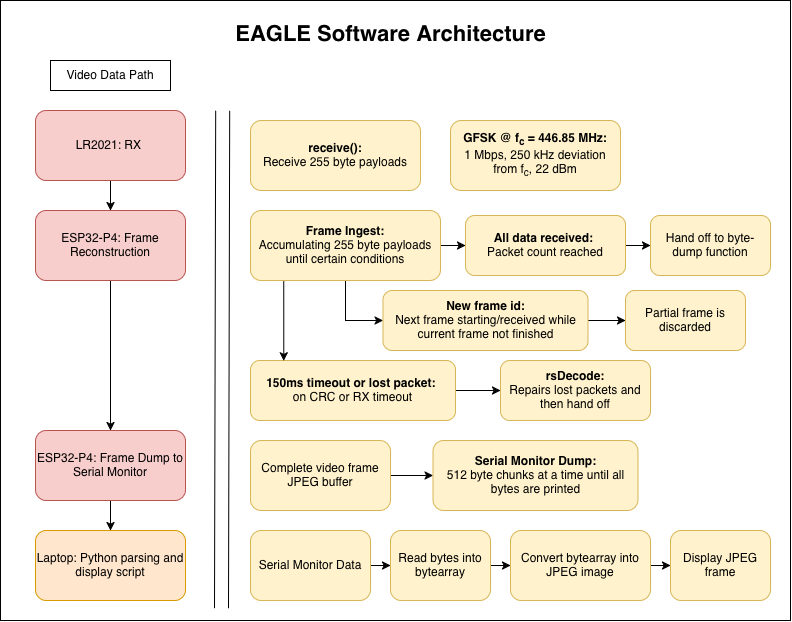

The diagram above was exported from draw.io. Its source (the exported page's mxGraphModel, read from the mxfile embedded in the PNG):
<mxGraphModel dx="1006" dy="697" grid="1" gridSize="10" guides="1" tooltips="1" connect="1" arrows="1" fold="1" page="1" pageScale="1" pageWidth="850" pageHeight="1100" math="0" shadow="0">
  <root>
    <mxCell id="0" />
    <mxCell id="1" parent="0" />
    <mxCell id="2" parent="1" style="rounded=0;whiteSpace=wrap;html=1;movable=1;resizable=1;rotatable=1;deletable=1;editable=1;locked=0;connectable=1;" value="" vertex="1">
      <mxGeometry height="620" width="790" x="20" y="40" as="geometry" />
    </mxCell>
    <mxCell id="3" parent="1" style="text;html=1;whiteSpace=wrap;strokeColor=none;fillColor=none;align=center;verticalAlign=middle;rounded=0;fontStyle=1;fontSize=22;" value="EAGLE Software Architecture" vertex="1">
      <mxGeometry height="30" width="395" x="212.5" y="60" as="geometry" />
    </mxCell>
    <mxCell id="4" parent="1" style="rounded=0;whiteSpace=wrap;html=1;" value="Video Data Path" vertex="1">
      <mxGeometry height="30" width="120" x="70" y="100" as="geometry" />
    </mxCell>
    <mxCell id="5" edge="1" parent="1" source="6" style="edgeStyle=orthogonalEdgeStyle;rounded=0;orthogonalLoop=1;jettySize=auto;html=1;entryX=0.5;entryY=0;entryDx=0;entryDy=0;" target="9">
      <mxGeometry relative="1" as="geometry" />
    </mxCell>
    <mxCell id="6" parent="1" style="rounded=1;whiteSpace=wrap;html=1;fillColor=#f8cecc;strokeColor=#b85450;" value="&lt;div&gt;LR2021: RX&amp;nbsp;&lt;/div&gt;" vertex="1">
      <mxGeometry height="70" width="150" x="55" y="150" as="geometry" />
    </mxCell>
    <mxCell id="7" edge="1" parent="1" style="shape=link;html=1;rounded=0;width=14;" value="">
      <mxGeometry relative="1" width="100" as="geometry">
        <mxPoint x="242.16999999999996" y="150" as="sourcePoint" />
        <mxPoint x="241" y="647.71" as="targetPoint" />
      </mxGeometry>
    </mxCell>
    <mxCell id="8" edge="1" parent="1" source="9" style="edgeStyle=orthogonalEdgeStyle;rounded=0;orthogonalLoop=1;jettySize=auto;html=1;entryX=0.5;entryY=0;entryDx=0;entryDy=0;" target="11">
      <mxGeometry relative="1" as="geometry" />
    </mxCell>
    <mxCell id="9" parent="1" style="rounded=1;whiteSpace=wrap;html=1;fillColor=#f8cecc;strokeColor=#b85450;" value="&lt;div&gt;ESP32-P4: Frame Reconstruction&lt;/div&gt;" vertex="1">
      <mxGeometry height="70" width="150" x="55" y="250" as="geometry" />
    </mxCell>
    <mxCell id="10" edge="1" parent="1" source="11" style="edgeStyle=orthogonalEdgeStyle;rounded=0;orthogonalLoop=1;jettySize=auto;html=1;entryX=0.5;entryY=0;entryDx=0;entryDy=0;" target="12">
      <mxGeometry relative="1" as="geometry" />
    </mxCell>
    <mxCell id="11" parent="1" style="rounded=1;whiteSpace=wrap;html=1;fillColor=#f8cecc;strokeColor=#b85450;" value="&lt;div&gt;ESP32-P4: Frame Dump to Serial Monitor&lt;/div&gt;" vertex="1">
      <mxGeometry height="70" width="150" x="55" y="470" as="geometry" />
    </mxCell>
    <mxCell id="12" parent="1" style="rounded=1;whiteSpace=wrap;html=1;fillColor=#ffe6cc;strokeColor=#d79b00;" value="Laptop: Python parsing and display script" vertex="1">
      <mxGeometry height="70" width="150" x="55" y="570" as="geometry" />
    </mxCell>
    <mxCell id="13" parent="1" style="rounded=1;whiteSpace=wrap;html=1;fillColor=#fff2cc;strokeColor=#d6b656;" value="&lt;div&gt;&lt;b&gt;GFSK @ f&lt;sub&gt;c&lt;/sub&gt;&amp;nbsp;= 446.85 MHz:&lt;/b&gt;&lt;/div&gt;&lt;div&gt;1 Mbps, 250 kHz deviation from f&lt;sub&gt;c&lt;/sub&gt;, 22 dBm&lt;/div&gt;" vertex="1">
      <mxGeometry height="70" width="170" x="470" y="160" as="geometry" />
    </mxCell>
    <mxCell id="14" parent="1" style="rounded=1;whiteSpace=wrap;html=1;fillColor=#fff2cc;strokeColor=#d6b656;" value="&lt;div&gt;&lt;b&gt;receive():&lt;/b&gt;&lt;/div&gt;&lt;div&gt;Receive 255 byte payloads&lt;/div&gt;" vertex="1">
      <mxGeometry height="70" width="170" x="270" y="160" as="geometry" />
    </mxCell>
    <mxCell id="15" edge="1" parent="1" source="17" style="edgeStyle=orthogonalEdgeStyle;rounded=0;orthogonalLoop=1;jettySize=auto;html=1;" target="19" value="">
      <mxGeometry relative="1" as="geometry" />
    </mxCell>
    <mxCell id="16" edge="1" parent="1" source="17" style="edgeStyle=orthogonalEdgeStyle;rounded=0;orthogonalLoop=1;jettySize=auto;html=1;entryX=0;entryY=0.5;entryDx=0;entryDy=0;" target="22">
      <mxGeometry relative="1" as="geometry" />
    </mxCell>
    <mxCell id="17" parent="1" style="rounded=1;whiteSpace=wrap;html=1;fillColor=#fff2cc;strokeColor=#d6b656;" value="&lt;div&gt;&lt;b&gt;Frame Ingest:&lt;/b&gt;&lt;/div&gt;&lt;div&gt;Accumulating 255 byte payloads until certain conditions&lt;/div&gt;" vertex="1">
      <mxGeometry height="70" width="190" x="270" y="250" as="geometry" />
    </mxCell>
    <mxCell id="18" edge="1" parent="1" source="19" style="edgeStyle=orthogonalEdgeStyle;rounded=0;orthogonalLoop=1;jettySize=auto;html=1;" target="20" value="">
      <mxGeometry relative="1" as="geometry" />
    </mxCell>
    <mxCell id="19" parent="1" style="whiteSpace=wrap;html=1;fillColor=#fff2cc;strokeColor=#d6b656;rounded=1;" value="&lt;div&gt;&lt;b&gt;All data received:&amp;nbsp;&lt;/b&gt;&lt;/div&gt;&lt;div&gt;Packet count reached&lt;/div&gt;" vertex="1">
      <mxGeometry height="60" width="160" x="485" y="255" as="geometry" />
    </mxCell>
    <mxCell id="20" parent="1" style="whiteSpace=wrap;html=1;fillColor=#fff2cc;strokeColor=#d6b656;rounded=1;" value="Hand off to byte-dump function" vertex="1">
      <mxGeometry height="60" width="120" x="670" y="255" as="geometry" />
    </mxCell>
    <mxCell id="21" edge="1" parent="1" source="22" style="edgeStyle=orthogonalEdgeStyle;rounded=0;orthogonalLoop=1;jettySize=auto;html=1;entryX=0;entryY=0.5;entryDx=0;entryDy=0;" target="23">
      <mxGeometry relative="1" as="geometry" />
    </mxCell>
    <mxCell id="22" parent="1" style="whiteSpace=wrap;html=1;fillColor=#fff2cc;strokeColor=#d6b656;rounded=1;" value="&lt;div&gt;&lt;b&gt;New frame id:&lt;/b&gt;&lt;/div&gt;&lt;div&gt;Next frame starting/received while current frame not finished&lt;/div&gt;" vertex="1">
      <mxGeometry height="60" width="205" x="402.5" y="330" as="geometry" />
    </mxCell>
    <mxCell id="23" parent="1" style="whiteSpace=wrap;html=1;fillColor=#fff2cc;strokeColor=#d6b656;rounded=1;" value="Partial frame is discarded" vertex="1">
      <mxGeometry height="60" width="120" x="645" y="330" as="geometry" />
    </mxCell>
    <mxCell id="24" edge="1" parent="1" source="25" style="edgeStyle=orthogonalEdgeStyle;rounded=0;orthogonalLoop=1;jettySize=auto;html=1;entryX=0;entryY=0.5;entryDx=0;entryDy=0;" target="27">
      <mxGeometry relative="1" as="geometry" />
    </mxCell>
    <mxCell id="25" parent="1" style="whiteSpace=wrap;html=1;fillColor=#fff2cc;strokeColor=#d6b656;rounded=1;" value="&lt;div&gt;&lt;b&gt;150ms timeout or lost packet:&amp;nbsp;&lt;/b&gt;&lt;/div&gt;&lt;div&gt;on CRC or RX timeout&lt;/div&gt;" vertex="1">
      <mxGeometry height="60" width="205" x="270" y="400" as="geometry" />
    </mxCell>
    <mxCell id="26" edge="1" parent="1" source="17" style="endArrow=classic;html=1;rounded=0;exitX=0.175;exitY=1.012;exitDx=0;exitDy=0;exitPerimeter=0;" value="">
      <mxGeometry height="50" relative="1" width="50" as="geometry">
        <mxPoint x="450" y="410" as="sourcePoint" />
        <mxPoint x="303.29" y="400.3" as="targetPoint" />
      </mxGeometry>
    </mxCell>
    <mxCell id="27" parent="1" style="whiteSpace=wrap;html=1;fillColor=#fff2cc;strokeColor=#d6b656;rounded=1;" value="&lt;div&gt;&lt;b&gt;rsDecode:&lt;/b&gt;&lt;/div&gt;&lt;div&gt;Repairs lost packets and then hand off&lt;/div&gt;" vertex="1">
      <mxGeometry height="60" width="150" x="520" y="400" as="geometry" />
    </mxCell>
    <mxCell id="28" edge="1" parent="1" source="29" style="edgeStyle=orthogonalEdgeStyle;rounded=0;orthogonalLoop=1;jettySize=auto;html=1;" target="30">
      <mxGeometry relative="1" as="geometry" />
    </mxCell>
    <mxCell id="29" parent="1" style="rounded=1;whiteSpace=wrap;html=1;fillColor=#fff2cc;strokeColor=#d6b656;" value="Complete video frame JPEG buffer" vertex="1">
      <mxGeometry height="70" width="140" x="270" y="480" as="geometry" />
    </mxCell>
    <mxCell id="30" parent="1" style="rounded=1;whiteSpace=wrap;html=1;fillColor=#fff2cc;strokeColor=#d6b656;" value="&lt;div&gt;&lt;b&gt;Serial Monitor Dump:&lt;/b&gt;&lt;/div&gt;&lt;div&gt;512 byte chunks at a time until all bytes are printed&lt;/div&gt;" vertex="1">
      <mxGeometry height="70" width="205" x="452.5" y="480" as="geometry" />
    </mxCell>
    <mxCell id="31" edge="1" parent="1" source="32" style="edgeStyle=orthogonalEdgeStyle;rounded=0;orthogonalLoop=1;jettySize=auto;html=1;entryX=0;entryY=0.5;entryDx=0;entryDy=0;" target="34">
      <mxGeometry relative="1" as="geometry" />
    </mxCell>
    <mxCell id="32" parent="1" style="rounded=1;whiteSpace=wrap;html=1;fillColor=#fff2cc;strokeColor=#d6b656;" value="Serial Monitor Data" vertex="1">
      <mxGeometry height="70" width="120" x="270" y="570" as="geometry" />
    </mxCell>
    <mxCell id="33" edge="1" parent="1" source="34" style="edgeStyle=orthogonalEdgeStyle;rounded=0;orthogonalLoop=1;jettySize=auto;html=1;entryX=0;entryY=0.5;entryDx=0;entryDy=0;" target="36">
      <mxGeometry relative="1" as="geometry" />
    </mxCell>
    <mxCell id="34" parent="1" style="rounded=1;whiteSpace=wrap;html=1;fillColor=#fff2cc;strokeColor=#d6b656;" value="Read bytes into bytearray" vertex="1">
      <mxGeometry height="70" width="100" x="410" y="570" as="geometry" />
    </mxCell>
    <mxCell id="35" edge="1" parent="1" source="36" style="edgeStyle=orthogonalEdgeStyle;rounded=0;orthogonalLoop=1;jettySize=auto;html=1;entryX=0;entryY=0.5;entryDx=0;entryDy=0;" target="37">
      <mxGeometry relative="1" as="geometry" />
    </mxCell>
    <mxCell id="36" parent="1" style="rounded=1;whiteSpace=wrap;html=1;fillColor=#fff2cc;strokeColor=#d6b656;" value="Convert bytearray into JPEG image" vertex="1">
      <mxGeometry height="70" width="140" x="530" y="570" as="geometry" />
    </mxCell>
    <mxCell id="37" parent="1" style="rounded=1;whiteSpace=wrap;html=1;fillColor=#fff2cc;strokeColor=#d6b656;" value="Display JPEG frame" vertex="1">
      <mxGeometry height="70" width="100" x="690" y="570" as="geometry" />
    </mxCell>
  </root>
</mxGraphModel>